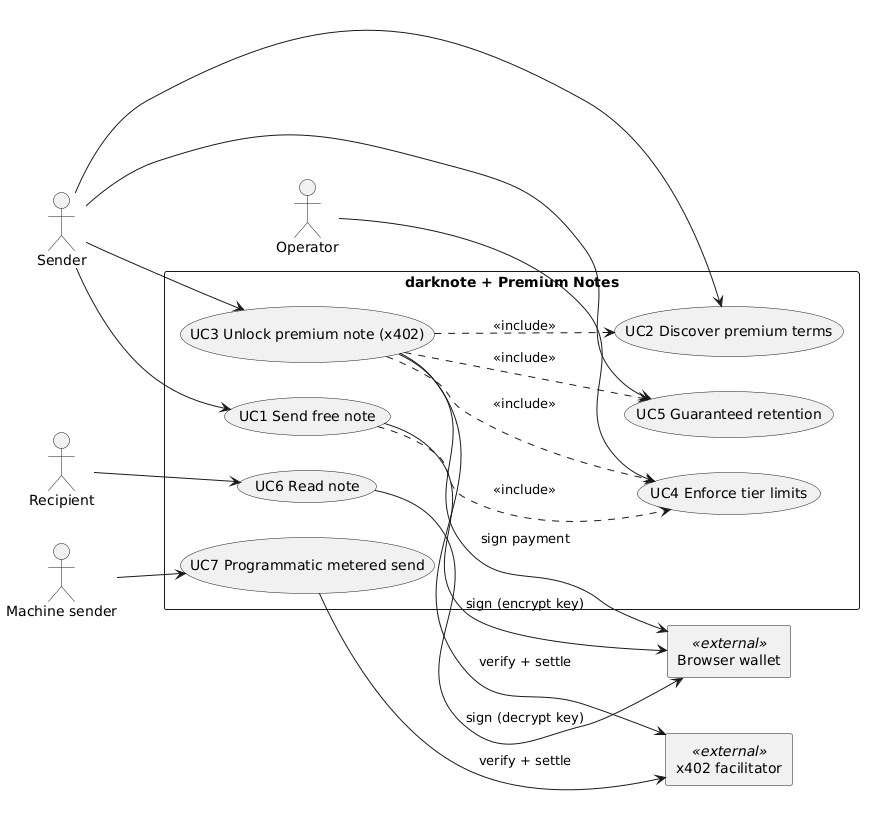

The diagram above was rendered by PlantUML. Its source (embedded in the PNG):
@startuml
left to right direction
skinparam packageStyle rectangle

actor Sender
actor Recipient
actor Operator
actor "Machine sender" as Machine

rectangle "darknote + Premium Notes" {
  usecase "UC1 Send free note" as UC1
  usecase "UC2 Discover premium terms" as UC2
  usecase "UC3 Unlock premium note (x402)" as UC3
  usecase "UC4 Enforce tier limits" as UC4
  usecase "UC5 Guaranteed retention" as UC5
  usecase "UC6 Read note" as UC6
  usecase "UC7 Programmatic metered send" as UC7
}

rectangle "Browser wallet" as Wallet <<external>>
rectangle "x402 facilitator" as Fac <<external>>

Sender --> UC1
Sender --> UC2
Sender --> UC3
Sender --> UC5
Recipient --> UC6
Operator --> UC4
Machine --> UC7

UC3 ..> UC2 : <<include>>
UC3 ..> UC4 : <<include>>
UC1 ..> UC4 : <<include>>
UC3 ..> UC5 : <<include>>

UC1 --> Wallet : sign (encrypt key)
UC3 --> Wallet : sign payment
UC3 --> Fac : verify + settle
UC6 --> Wallet : sign (decrypt key)
UC7 --> Fac : verify + settle
@enduml